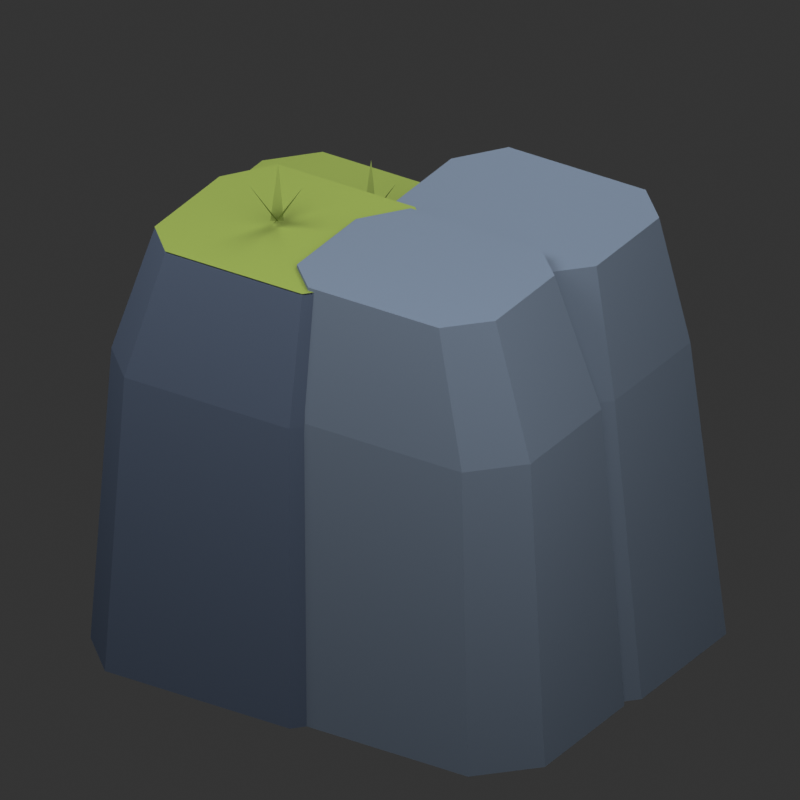 # Source: RockCluster1.blend  (saved by Blender 5.2.45; exported with 4.5.12 LTS)
import bpy
from mathutils import Matrix  # noqa: F401  (used for matrix-valued properties, if any)

bpy.ops.wm.read_factory_settings(use_empty=True)
scene = bpy.context.scene
scene.name = 'Scene'

# ---- materials (node trees are filled in below, after node groups)
mat_stone_dark = bpy.data.materials.new('stone_dark')
mat_stone_dark.diffuse_color = (0.0865, 0.1144, 0.1683, 1.0)
mat_grass = bpy.data.materials.new('grass')
mat_grass.diffuse_color = (0.227, 0.2918, 0.06848, 1.0)
mat_stone = bpy.data.materials.new('stone')
mat_stone.diffuse_color = (0.1441, 0.1845, 0.2423, 1.0)

# ---- material node trees
mat_stone_dark.use_nodes = True; mat_stone_dark.node_tree.nodes.clear()
_N = mat_stone_dark.node_tree.nodes; _L = mat_stone_dark.node_tree.links
n0 = _N.new('ShaderNodeBsdfPrincipled'); n0.name = 'Principled BSDF'; n0.location = (-200, 100)
n0.inputs[0].default_value = (0.0865, 0.1144, 0.1683, 1.0)
n0.inputs[2].default_value = 1.0
n0.inputs[10].default_value = 0.005
n0.inputs[13].default_value = 0.0
n1 = _N.new('ShaderNodeOutputMaterial'); n1.name = 'Material Output'; n1.location = (200, 100)
_L.new(n0.outputs[0], n1.inputs[0])
n1.is_active_output = True
mat_grass.use_nodes = True; mat_grass.node_tree.nodes.clear()
_N = mat_grass.node_tree.nodes; _L = mat_grass.node_tree.links
n0 = _N.new('ShaderNodeBsdfPrincipled'); n0.name = 'Principled BSDF'; n0.location = (-200, 100)
n0.inputs[0].default_value = (0.227, 0.2918, 0.06848, 1.0)
n0.inputs[2].default_value = 1.0
n0.inputs[10].default_value = 0.005
n0.inputs[13].default_value = 0.0
n1 = _N.new('ShaderNodeOutputMaterial'); n1.name = 'Material Output'; n1.location = (200, 100)
_L.new(n0.outputs[0], n1.inputs[0])
n1.is_active_output = True
mat_stone.use_nodes = True; mat_stone.node_tree.nodes.clear()
_N = mat_stone.node_tree.nodes; _L = mat_stone.node_tree.links
n0 = _N.new('ShaderNodeBsdfPrincipled'); n0.name = 'Principled BSDF'; n0.location = (-200, 100)
n0.inputs[0].default_value = (0.1441, 0.1845, 0.2423, 1.0)
n0.inputs[2].default_value = 1.0
n0.inputs[10].default_value = 0.005
n0.inputs[13].default_value = 0.0
n1 = _N.new('ShaderNodeOutputMaterial'); n1.name = 'Material Output'; n1.location = (200, 100)
_L.new(n0.outputs[0], n1.inputs[0])
n1.is_active_output = True

# ---- world
world_neutral_soft_studio = bpy.data.worlds.new('Neutral soft studio'); scene.world = world_neutral_soft_studio
world_neutral_soft_studio.use_nodes = True; world_neutral_soft_studio.node_tree.nodes.clear()
_N = world_neutral_soft_studio.node_tree.nodes; _L = world_neutral_soft_studio.node_tree.links
n0 = _N.new('ShaderNodeBackground'); n0.name = 'Background'; n0.location = (-200, 100)
n0.inputs[0].default_value = (0.05, 0.05, 0.05, 1.0)
n0.inputs[1].default_value = 0.7
n1 = _N.new('ShaderNodeOutputWorld'); n1.name = 'World Output'; n1.location = (200, 100)
_L.new(n0.outputs[0], n1.inputs[0])
n1.is_active_output = True

# ---- cameras
cam_camera = bpy.data.cameras.new('Camera')
cam_camera.type = 'ORTHO'
cam_camera.ortho_scale = 11.55

# ---- lights
light_area = bpy.data.lights.new('Area', 'AREA')
light_area.energy = 2188.0
light_area.shape = 'DISK'
light_area.size = 10.43
light_area.size_y = 1.0
light_area_001 = bpy.data.lights.new('Area.001', 'AREA')
light_area_001.energy = 1159.0
light_area_001.shape = 'DISK'
light_area_001.size = 13.64
light_area_001.size_y = 1.0
light_area_002 = bpy.data.lights.new('Area.002', 'AREA')
light_area_002.energy = 1545.0
light_area_002.shape = 'DISK'
light_area_002.size = 10.43
light_area_002.size_y = 1.0

# ---- meshes
me_faceted_cliff_column = bpy.data.meshes.new('Faceted cliff column')
me_faceted_cliff_column.from_pydata([(-3.34, -3.351, 0.0), (-0.1771, -3.351, 0.0), (0.6428, -2.428, 0.0), (0.6428, -0.06918, 0.0), (-0.1771, 0.7514, 0.0), (-3.34, 0.7514, 0.0), (-4.043, -0.2743, 0.0), (-4.043, -2.633, 0.0), (-3.15, -3.132, 4.817), (-0.3263, -3.132, 4.817), (0.4058, -2.307, 4.817), (0.4058, -0.2011, 4.817), (-0.3263, 0.5316, 4.817), (-3.15, 0.5316, 4.817), (-3.778, -0.3842, 4.817), (-3.778, -2.491, 4.817), (-2.648, -2.82, 6.881), (-0.3038, -2.82, 6.881), (0.3039, -2.136, 6.881), (0.3039, -0.3879, 6.881), (-0.3038, 0.2202, 6.881), (-2.648, 0.2202, 6.881), (-3.169, -0.5399, 6.881), (-3.169, -2.288, 6.881)], [], [(7, 6, 5, 4, 3, 2, 1, 0), (16, 17, 18, 19, 20, 21, 22, 23), (0, 1, 9, 8), (1, 2, 10, 9), (2, 3, 11, 10), (3, 4, 12, 11), (4, 5, 13, 12), (5, 6, 14, 13), (6, 7, 15, 14), (7, 0, 8, 15), (8, 9, 17, 16), (9, 10, 18, 17), (10, 11, 19, 18), (11, 12, 20, 19), (12, 13, 21, 20), (13, 14, 22, 21), (14, 15, 23, 22), (15, 8, 16, 23)])
me_faceted_cliff_column.materials.append(mat_stone_dark)
me_faceted_cliff_column.update()
me_grassy_cliff_cap = bpy.data.meshes.new('Grassy cliff cap')
me_grassy_cliff_cap.from_pydata([(-2.648, -2.82, 6.911), (-0.3038, -2.82, 6.911), (0.3039, -2.136, 6.911), (0.3039, -0.3879, 6.911), (-0.3038, 0.2202, 6.911), (-2.648, 0.2202, 6.911), (-3.169, -0.5399, 6.911), (-3.169, -2.288, 6.911)], [], [(0, 1, 2, 3, 4, 5, 6, 7)])
me_grassy_cliff_cap.materials.append(mat_grass)
me_grassy_cliff_cap.update()
me_grass_blade = bpy.data.meshes.new('Grass blade')
me_grass_blade.from_pydata([(-1.7, -1.201, 6.981), (-1.7, -1.399, 6.981), (-1.25, -1.3, 7.681)], [], [(0, 1, 2)])
me_grass_blade.materials.append(mat_grass)
me_grass_blade.update()
me_grass_blade_001 = bpy.data.meshes.new('Grass blade.001')
me_grass_blade_001.from_pydata([(-1.785, -1.35, 6.981), (-1.615, -1.25, 6.981), (-1.927, -0.9116, 7.681)], [], [(0, 1, 2)])
me_grass_blade_001.materials.append(mat_grass)
me_grass_blade_001.update()
me_grass_blade_002 = bpy.data.meshes.new('Grass blade.002')
me_grass_blade_002.from_pydata([(-1.614, -1.349, 6.981), (-1.786, -1.251, 6.981), (-1.921, -1.692, 7.681)], [], [(0, 1, 2)])
me_grass_blade_002.materials.append(mat_grass)
me_grass_blade_002.update()
me_faceted_cliff_column_001 = bpy.data.meshes.new('Faceted cliff column.001')
me_faceted_cliff_column_001.from_pydata([(-0.2636, -3.161, 0.0), (2.752, -3.161, 0.0), (3.534, -2.324, 0.0), (3.534, -0.1834, 0.0), (2.752, 0.5611, 0.0), (-0.2636, 0.5611, 0.0), (-0.9337, -0.3695, 0.0), (-0.9337, -2.51, 0.0), (-0.1713, -2.962, 4.872), (2.521, -2.962, 4.872), (3.219, -2.214, 4.872), (3.219, -0.303, 4.872), (2.521, 0.3617, 4.872), (-0.1713, 0.3617, 4.872), (-0.7696, -0.4692, 4.872), (-0.7696, -2.38, 4.872), (-0.291, -2.679, 6.96), (1.944, -2.679, 6.96), (2.523, -2.059, 6.96), (2.523, -0.4725, 6.96), (1.944, 0.07917, 6.96), (-0.291, 0.07917, 6.96), (-0.7877, -0.6104, 6.96), (-0.7877, -2.196, 6.96)], [], [(7, 6, 5, 4, 3, 2, 1, 0), (16, 17, 18, 19, 20, 21, 22, 23), (0, 1, 9, 8), (1, 2, 10, 9), (2, 3, 11, 10), (3, 4, 12, 11), (4, 5, 13, 12), (5, 6, 14, 13), (6, 7, 15, 14), (7, 0, 8, 15), (8, 9, 17, 16), (9, 10, 18, 17), (10, 11, 19, 18), (11, 12, 20, 19), (12, 13, 21, 20), (13, 14, 22, 21), (14, 15, 23, 22), (15, 8, 16, 23)])
me_faceted_cliff_column_001.materials.append(mat_stone)
me_faceted_cliff_column_001.update()
me_faceted_cliff_column_002 = bpy.data.meshes.new('Faceted cliff column.002')
me_faceted_cliff_column_002.from_pydata([(-3.578, -0.6425, 0.0), (0.04343, -0.6425, 0.0), (0.9822, 0.1866, 0.0), (0.9822, 2.305, 0.0), (0.04343, 3.042, 0.0), (-3.578, 3.042, 0.0), (-4.382, 2.121, 0.0), (-4.382, 0.002402, 0.0), (-3.221, -0.4451, 4.026), (0.01206, -0.4451, 4.026), (0.8502, 0.2952, 4.026), (0.8502, 2.187, 4.026), (0.01206, 2.845, 4.026), (-3.221, 2.845, 4.026), (-3.939, 2.023, 4.026), (-3.939, 0.1307, 4.026), (-3.38, -0.1654, 5.751), (-0.6971, -0.1654, 5.751), (-0.001391, 0.449, 5.751), (-0.001391, 2.019, 5.751), (-0.6971, 2.565, 5.751), (-3.38, 2.565, 5.751), (-3.977, 1.883, 5.751), (-3.977, 0.3125, 5.751)], [], [(7, 6, 5, 4, 3, 2, 1, 0), (16, 17, 18, 19, 20, 21, 22, 23), (0, 1, 9, 8), (1, 2, 10, 9), (2, 3, 11, 10), (3, 4, 12, 11), (4, 5, 13, 12), (5, 6, 14, 13), (6, 7, 15, 14), (7, 0, 8, 15), (8, 9, 17, 16), (9, 10, 18, 17), (10, 11, 19, 18), (11, 12, 20, 19), (12, 13, 21, 20), (13, 14, 22, 21), (14, 15, 23, 22), (15, 8, 16, 23)])
me_faceted_cliff_column_002.materials.append(mat_stone_dark)
me_faceted_cliff_column_002.update()
me_grassy_cliff_cap_001 = bpy.data.meshes.new('Grassy cliff cap.001')
me_grassy_cliff_cap_001.from_pydata([(-3.38, -0.1654, 5.781), (-0.6971, -0.1654, 5.781), (-0.001391, 0.449, 5.781), (-0.001391, 2.019, 5.781), (-0.6971, 2.565, 5.781), (-3.38, 2.565, 5.781), (-3.977, 1.883, 5.781), (-3.977, 0.3125, 5.781)], [], [(0, 7, 6, 5, 4, 3, 2, 1)])
me_grassy_cliff_cap_001.materials.append(mat_grass)
me_grassy_cliff_cap_001.update()
me_grass_blade_003 = bpy.data.meshes.new('Grass blade.003')
me_grass_blade_003.from_pydata([(-1.7, 1.299, 5.851), (-1.7, 1.101, 5.851), (-1.25, 1.2, 6.551)], [], [(0, 1, 2)])
me_grass_blade_003.materials.append(mat_grass)
me_grass_blade_003.update()
me_grass_blade_004 = bpy.data.meshes.new('Grass blade.004')
me_grass_blade_004.from_pydata([(-1.785, 1.15, 5.851), (-1.615, 1.25, 5.851), (-1.927, 1.588, 6.551)], [], [(0, 2, 1)])
me_grass_blade_004.materials.append(mat_grass)
me_grass_blade_004.update()
me_grass_blade_005 = bpy.data.meshes.new('Grass blade.005')
me_grass_blade_005.from_pydata([(-1.614, 1.151, 5.851), (-1.786, 1.249, 5.851), (-1.921, 0.8078, 6.551)], [], [(0, 1, 2)])
me_grass_blade_005.materials.append(mat_grass)
me_grass_blade_005.update()
me_faceted_cliff_column_003 = bpy.data.meshes.new('Faceted cliff column.003')
me_faceted_cliff_column_003.from_pydata([(-0.3385, -0.7816, 0.0), (2.821, -0.7816, 0.0), (3.641, 0.1101, 0.0), (3.641, 2.389, 0.0), (2.821, 3.182, 0.0), (-0.3385, 3.182, 0.0), (-1.041, 2.191, 0.0), (-1.041, -0.08802, 0.0), (-0.4447, -0.5693, 4.728), (2.377, -0.5693, 4.728), (3.108, 0.2269, 4.728), (3.108, 2.262, 4.728), (2.377, 2.969, 4.728), (-0.4447, 2.969, 4.728), (-1.072, 2.085, 4.728), (-1.072, 0.04998, 4.728), (-0.2586, -0.2685, 6.754), (2.083, -0.2685, 6.754), (2.69, 0.3923, 6.754), (2.69, 2.081, 6.754), (2.083, 2.668, 6.754), (-0.2586, 2.668, 6.754), (-0.779, 1.934, 6.754), (-0.779, 0.2455, 6.754)], [], [(7, 6, 5, 4, 3, 2, 1, 0), (16, 17, 18, 19, 20, 21, 22, 23), (0, 1, 9, 8), (1, 2, 10, 9), (2, 3, 11, 10), (3, 4, 12, 11), (4, 5, 13, 12), (5, 6, 14, 13), (6, 7, 15, 14), (7, 0, 8, 15), (8, 9, 17, 16), (9, 10, 18, 17), (10, 11, 19, 18), (11, 12, 20, 19), (12, 13, 21, 20), (13, 14, 22, 21), (14, 15, 23, 22), (15, 8, 16, 23)])
me_faceted_cliff_column_003.materials.append(mat_stone)
me_faceted_cliff_column_003.update()

# ---- objects
ob_faceted_cliff_column = bpy.data.objects.new('Faceted cliff column', me_faceted_cliff_column)
ob_grassy_cliff_cap = bpy.data.objects.new('Grassy cliff cap', me_grassy_cliff_cap)
ob_grass_blade = bpy.data.objects.new('Grass blade', me_grass_blade)
ob_grass_blade_001 = bpy.data.objects.new('Grass blade.001', me_grass_blade_001)
ob_grass_blade_002 = bpy.data.objects.new('Grass blade.002', me_grass_blade_002)
ob_faceted_cliff_column_001 = bpy.data.objects.new('Faceted cliff column.001', me_faceted_cliff_column_001)
ob_faceted_cliff_column_002 = bpy.data.objects.new('Faceted cliff column.002', me_faceted_cliff_column_002)
ob_grassy_cliff_cap_001 = bpy.data.objects.new('Grassy cliff cap.001', me_grassy_cliff_cap_001)
ob_grass_blade_003 = bpy.data.objects.new('Grass blade.003', me_grass_blade_003)
ob_grass_blade_004 = bpy.data.objects.new('Grass blade.004', me_grass_blade_004)
ob_grass_blade_005 = bpy.data.objects.new('Grass blade.005', me_grass_blade_005)
ob_faceted_cliff_column_003 = bpy.data.objects.new('Faceted cliff column.003', me_faceted_cliff_column_003)
ob_preview_camera = bpy.data.objects.new('Preview camera', cam_camera)
ob_area = bpy.data.objects.new('Area', light_area)
ob_area_001 = bpy.data.objects.new('Area.001', light_area_001)
ob_area_002 = bpy.data.objects.new('Area.002', light_area_002)

# ---- transforms, parenting, visibility, modifiers, constraints
ob_faceted_cliff_column.location = (0.0, 0.0, 0.0)
ob_grassy_cliff_cap.location = (0.0, 0.0, 0.0)
ob_grass_blade.location = (0.0, 0.0, 0.0)
ob_grass_blade_001.location = (0.0, 0.0, 0.0)
ob_grass_blade_002.location = (0.0, 0.0, 0.0)
ob_faceted_cliff_column_001.location = (0.0, 0.0, 0.0)
ob_faceted_cliff_column_002.location = (0.0, 0.0, 0.0)
ob_grassy_cliff_cap_001.location = (0.0, 0.0, 0.0)
ob_grass_blade_003.location = (0.0, 0.0, 0.0)
ob_grass_blade_004.location = (0.0, 0.0, 0.0)
ob_grass_blade_005.location = (0.0, 0.0, 0.0)
ob_faceted_cliff_column_003.location = (0.0, 0.0, 0.0)
ob_preview_camera.location = (8.053, -13.32, 12.67)
ob_preview_camera.rotation_euler = (1.058, 3.631e-08, 0.5667)
ob_area.location = (-5.586, -10.51, 19.48)
ob_area.rotation_euler = (0.6405, -1.661e-08, -0.4636)
ob_area_001.location = (10.06, -5.3, 13.23)
ob_area_001.rotation_euler = (0.893, -7.645e-08, 1.107)
ob_area_002.location = (-0.3708, 10.34, 16.88)
ob_area_002.rotation_euler = (0.6747, 5.461e-08, 3.142)

# ---- collection membership
scene.collection.objects.link(ob_faceted_cliff_column)
scene.collection.objects.link(ob_grassy_cliff_cap)
scene.collection.objects.link(ob_grass_blade)
scene.collection.objects.link(ob_grass_blade_001)
scene.collection.objects.link(ob_grass_blade_002)
scene.collection.objects.link(ob_faceted_cliff_column_001)
scene.collection.objects.link(ob_faceted_cliff_column_002)
scene.collection.objects.link(ob_grassy_cliff_cap_001)
scene.collection.objects.link(ob_grass_blade_003)
scene.collection.objects.link(ob_grass_blade_004)
scene.collection.objects.link(ob_grass_blade_005)
scene.collection.objects.link(ob_faceted_cliff_column_003)
scene.collection.objects.link(ob_preview_camera)
scene.collection.objects.link(ob_area)
scene.collection.objects.link(ob_area_001)
scene.collection.objects.link(ob_area_002)

# ---- scene / render settings (as saved in the file)
scene.camera = ob_preview_camera
scene.frame_start = 1; scene.frame_end = 250; scene.frame_set(1)
scene.render.engine = 'CYCLES'
scene.render.resolution_x = 800
scene.render.resolution_y = 800
scene.render.film_transparent = True
scene.render.bake_bias = 0.0
scene.render.bake_samples = 0
scene.render.compositor_device = 'GPU'
scene.cycles.samples = 24
scene.eevee.use_volume_custom_range = False
scene.eevee.fast_gi_thickness_near = 0.1
scene.eevee.fast_gi_thickness_far = 0.0
scene.eevee.ray_tracing_options.screen_trace_thickness = 0.1
scene.view_settings.view_transform = 'Standard'
bpy.context.view_layer.update()
